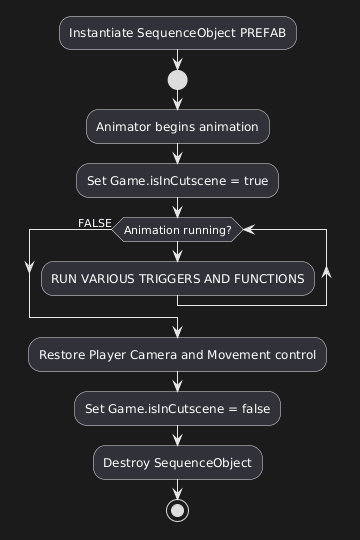

The diagram above was rendered by PlantUML. Its source (embedded in the PNG):
@startuml
:Instantiate SequenceObject PREFAB;

start

:Animator begins animation;

:Set Game.isInCutscene = true;

while (Animation running?)

:RUN VARIOUS TRIGGERS AND FUNCTIONS;

endwhile (FALSE)

:Restore Player Camera and Movement control;

:Set Game.isInCutscene = false;

:Destroy SequenceObject;

stop
@enduml